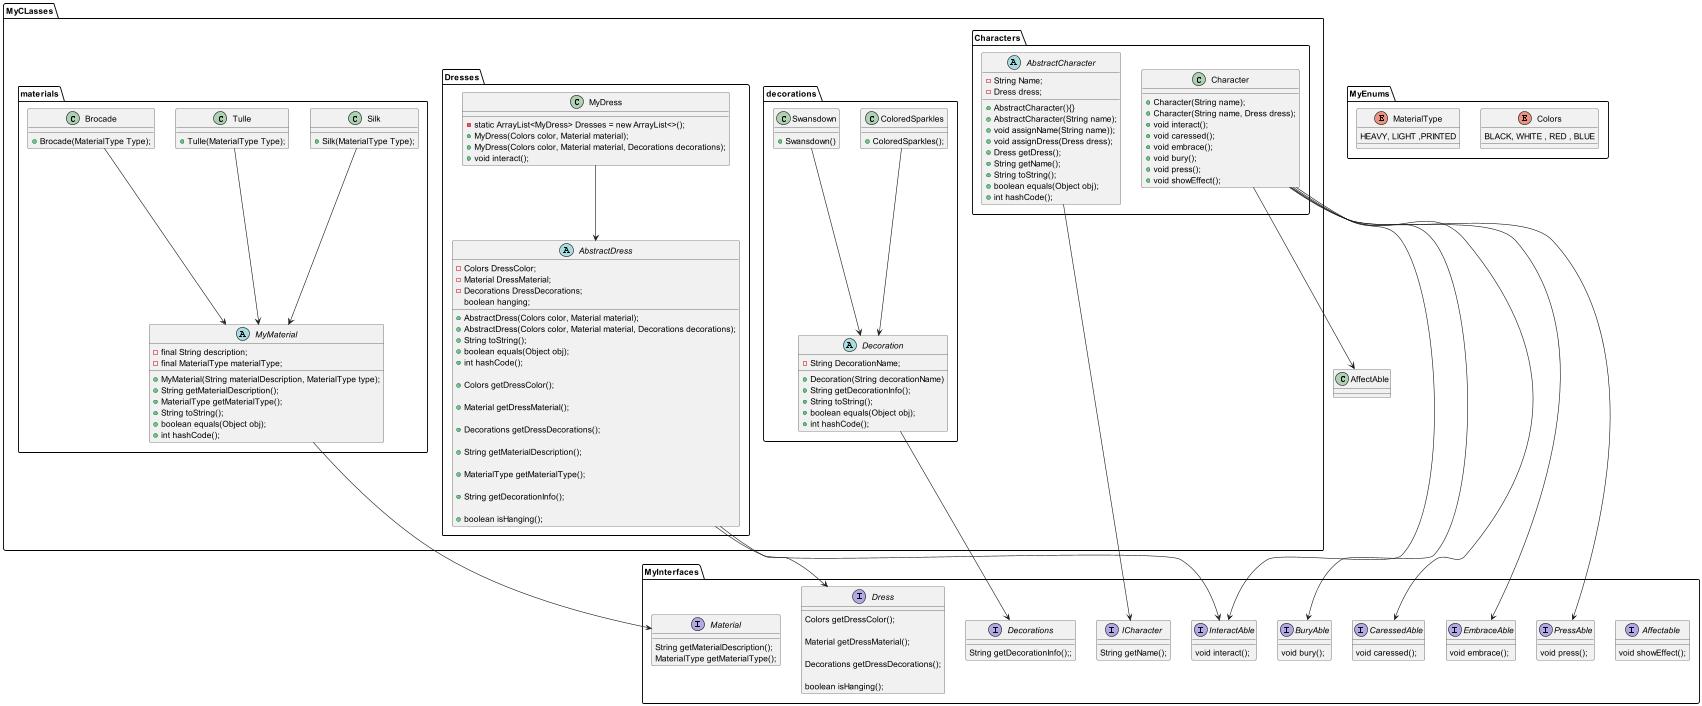

The diagram above was rendered by PlantUML. Its source (embedded in the PNG):
@startuml
package "MyCLasses"{
    package Characters{
        abstract class AbstractCharacter{
            -String Name;
            -Dress dress;

            +AbstractCharacter(){}
            +AbstractCharacter(String name);
            +void assignName(String name));
            +void assignDress(Dress dress);
            +Dress getDress();
            +String getName();
            +String toString();
            +boolean equals(Object obj);
            +int hashCode();
        }
        class Character{
            +Character(String name);
            +Character(String name, Dress dress);
            +void interact();
            +void caressed();
            +void embrace();
            +void bury();
            +void press();
            +void showEffect();
        }
    }
    package decorations{
        abstract class Decoration{
            -String DecorationName;
            +Decoration(String decorationName)
            +String getDecorationInfo();
            +String toString();
            +boolean equals(Object obj);
            +int hashCode();
        }

        class ColoredSparkles{
            +ColoredSparkles();
        }

        class Swansdown{
            +Swansdown()
        }
    }
    package Dresses{
        abstract class AbstractDress{
            -Colors DressColor;
            -Material DressMaterial;
            -Decorations DressDecorations;
            boolean hanging;

            +AbstractDress(Colors color, Material material);
            +AbstractDress(Colors color, Material material, Decorations decorations);


            +String toString();
            +boolean equals(Object obj);
            +int hashCode();

            +Colors getDressColor();

            +Material getDressMaterial();

            +Decorations getDressDecorations();

            +String getMaterialDescription();

            +MaterialType getMaterialType();

            +String getDecorationInfo();

            +boolean isHanging();
        }

        class MyDress{
            -static ArrayList<MyDress> Dresses = new ArrayList<>();
            +MyDress(Colors color, Material material);
            +MyDress(Colors color, Material material, Decorations decorations);
            +void interact();
        }


    }
    package materials{

        abstract class MyMaterial{
            -final String description;
            -final MaterialType materialType;

            +MyMaterial(String materialDescription, MaterialType type);
            +String getMaterialDescription();
            +MaterialType getMaterialType();
            +String toString();
            +boolean equals(Object obj);
            +int hashCode();
        }

        class Brocade{
            +Brocade(MaterialType Type);
        }

        class Silk{
            +Silk(MaterialType Type);
        }

        class Tulle{
            +Tulle(MaterialType Type);
        }


    }

}


package MyEnums{
    enum Colors{
        BLACK, WHITE , RED , BLUE
    }

    enum MaterialType{
        HEAVY, LIGHT ,PRINTED
    }
}


package MyInterfaces{
    interface Affectable{
        void showEffect();
    }

    interface BuryAble{
        void bury();
    }

    interface CaressedAble{
        void caressed();
    }

    interface Decorations{
        String getDecorationInfo();;
    }

    interface Dress {
        Colors getDressColor();

        Material getDressMaterial();

        Decorations getDressDecorations();

        boolean isHanging();
    }

    interface EmbraceAble{
        void embrace();
    }

    interface ICharacter{
        String getName();
    }

    interface InteractAble{
        void interact();
    }

    interface Material{
        String getMaterialDescription();
        MaterialType getMaterialType();
    }

    interface PressAble{
        void press();
    }

}

AbstractCharacter ---> ICharacter
Character --> CaressedAble
Character --> InteractAble
Character --> EmbraceAble
Character --> BuryAble
Character --> PressAble
Character --> AffectAble

Decoration --> Decorations
ColoredSparkles --> Decoration
Swansdown --> Decoration

AbstractDress --> InteractAble
AbstractDress --> Dress

MyDress --> AbstractDress

MyMaterial --> Material
Brocade --> MyMaterial
Silk --> MyMaterial
Tulle --> MyMaterial
@enduml